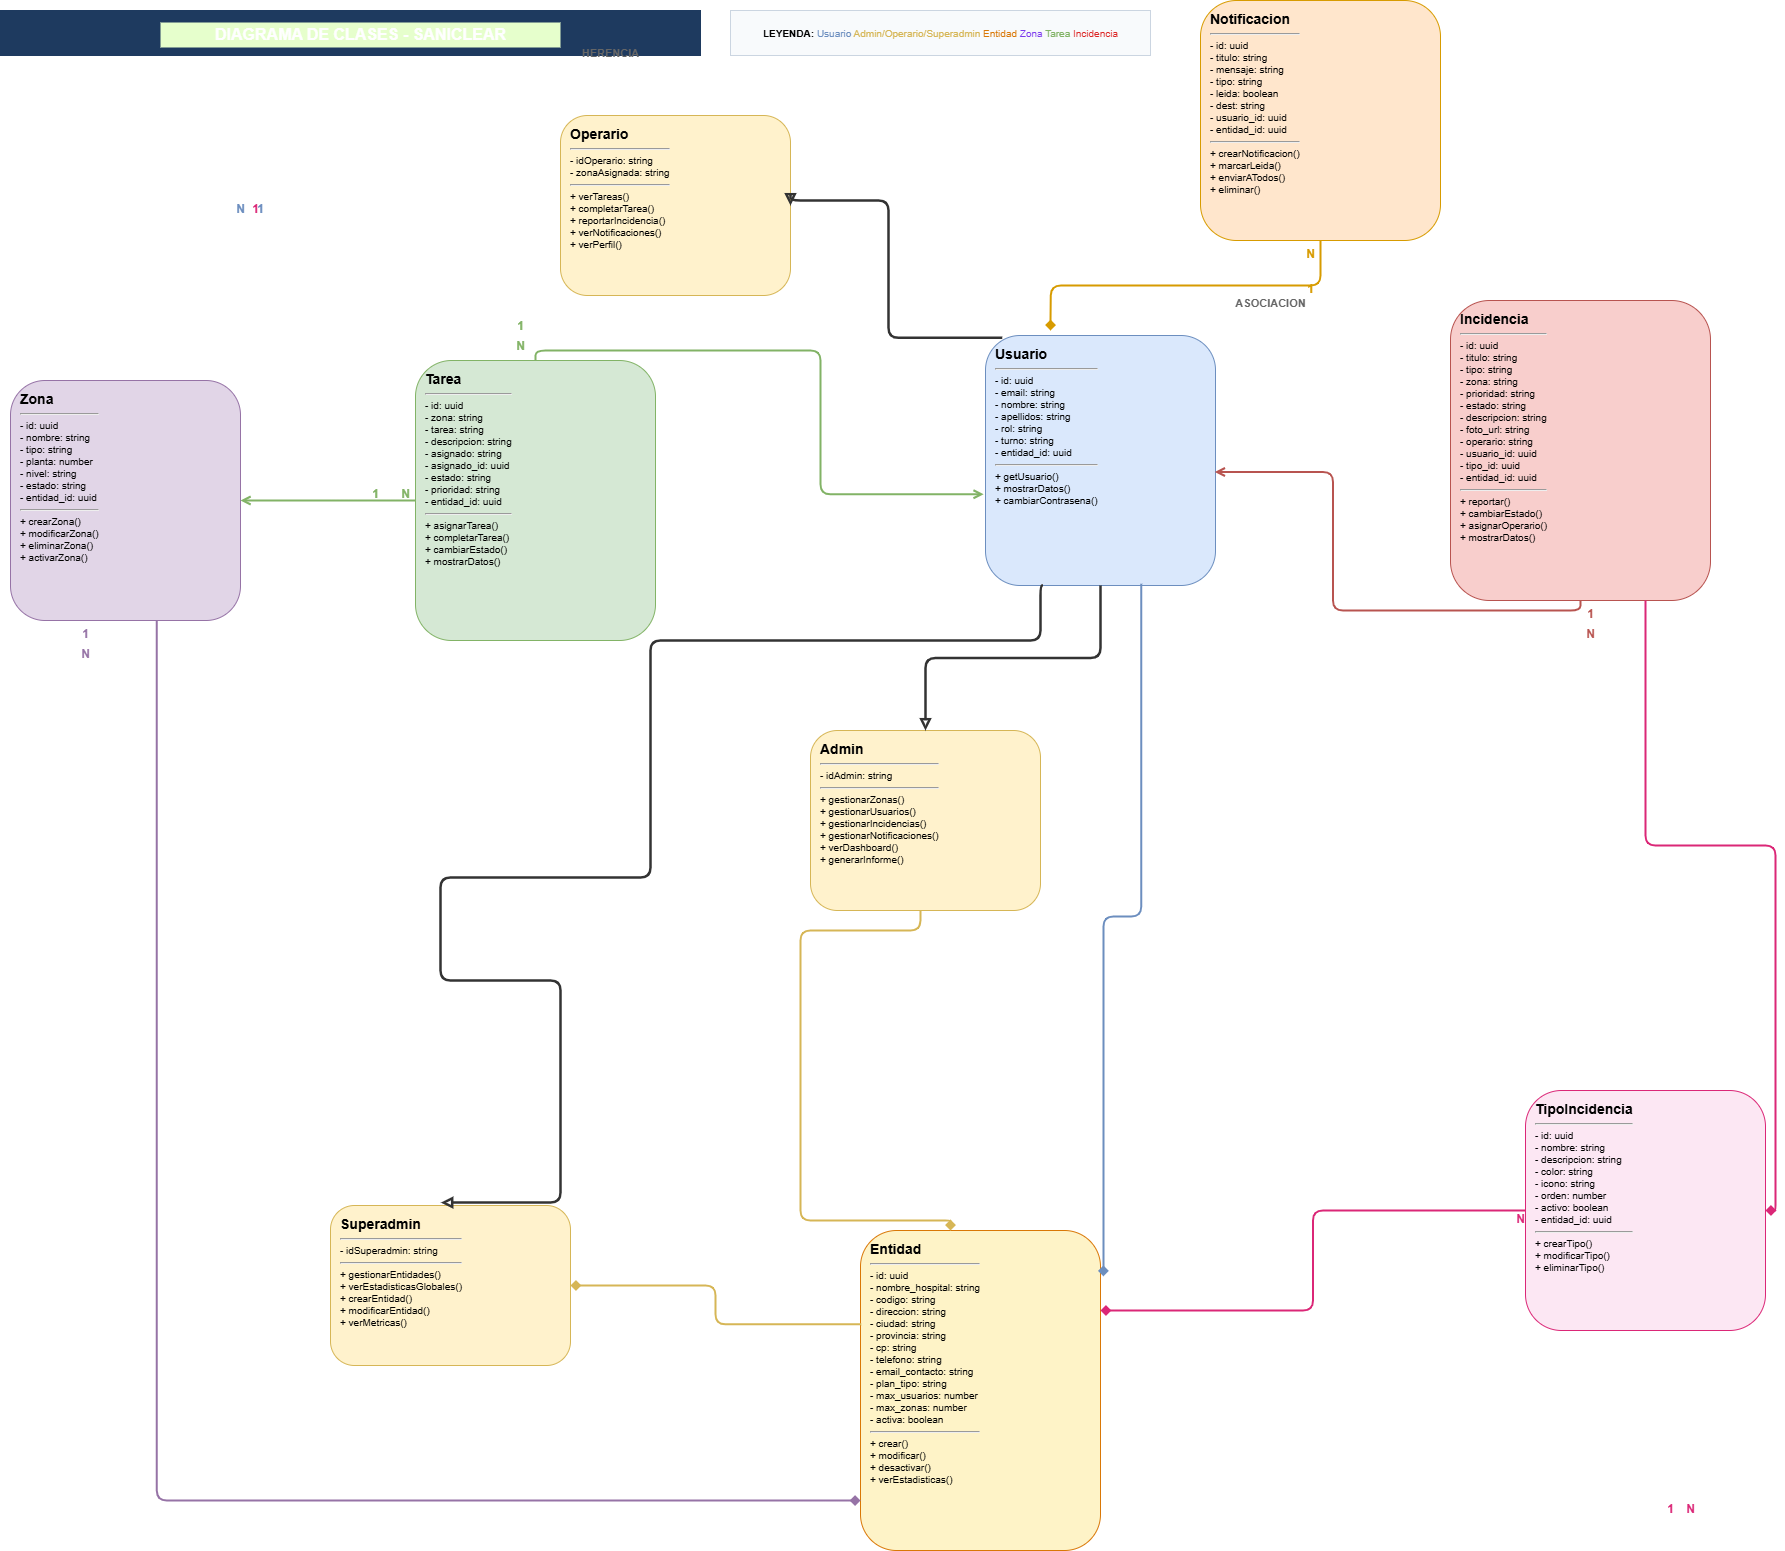

The diagram above was exported from draw.io. Its source (the exported page's mxGraphModel, read from the mxfile embedded in the PNG):
<mxGraphModel dx="1040" dy="569" grid="1" gridSize="10" guides="1" tooltips="1" connect="1" arrows="1" fold="1" page="1" pageScale="1" pageWidth="2200" pageHeight="1400" math="0" shadow="0">
  <root>
    <mxCell id="0" />
    <mxCell id="1" parent="0" />
    <mxCell id="header_bg" value="" style="rounded=2;whiteSpace=wrap;html=1;fillColor=#1e3a5f;strokeColor=#1e3a5f;" parent="1" vertex="1">
      <mxGeometry x="20" y="10" width="700" height="45" as="geometry" />
    </mxCell>
    <mxCell id="header_txt" value="&lt;b&gt;DIAGRAMA DE CLASES - SANICLEAR&lt;/b&gt;" style="text;html=1;strokeColor=none;fillColor=#E6FFCC;align=center;verticalAlign=middle;fontSize=16;fontFamily=Helvetica;fontColor=#ffffff;" parent="1" vertex="1">
      <mxGeometry x="180" y="22" width="400" height="25" as="geometry" />
    </mxCell>
    <mxCell id="legend_bg" value="" style="rounded=2;whiteSpace=wrap;html=1;fillColor=#f8fafc;strokeColor=#cbd5e1;" parent="1" vertex="1">
      <mxGeometry x="750" y="10" width="420" height="45" as="geometry" />
    </mxCell>
    <mxCell id="legend_txt" value="&lt;b&gt;LEYENDA:&lt;/b&gt; &lt;font color=&quot;#6c8ebf&quot;&gt;Usuario&lt;/font&gt; &lt;font color=&quot;#d6b656&quot;&gt;Admin/Operario/Superadmin&lt;/font&gt; &lt;font color=&quot;#d97706&quot;&gt;Entidad&lt;/font&gt; &lt;font color=&quot;#7c3aed&quot;&gt;Zona&lt;/font&gt; &lt;font color=&quot;#82b366&quot;&gt;Tarea&lt;/font&gt; &lt;font color=&quot;#dc2626&quot;&gt;Incidencia&lt;/font&gt;" style="text;html=1;strokeColor=none;fillColor=none;align=center;verticalAlign=middle;fontSize=10;fontFamily=Helvetica;" parent="1" vertex="1">
      <mxGeometry x="760" y="22" width="400" height="22" as="geometry" />
    </mxCell>
    <mxCell id="c_entidad" value="&lt;b style=&quot;font-size:14px&quot;&gt;Entidad&lt;/b&gt;&lt;hr/&gt;- id: uuid&lt;br&gt;- nombre_hospital: string&lt;br&gt;- codigo: string&lt;br&gt;- direccion: string&lt;br&gt;- ciudad: string&lt;br&gt;- provincia: string&lt;br&gt;- cp: string&lt;br&gt;- telefono: string&lt;br&gt;- email_contacto: string&lt;br&gt;- plan_tipo: string&lt;br&gt;- max_usuarios: number&lt;br&gt;- max_zonas: number&lt;br&gt;- activa: boolean&lt;hr/&gt;+ crear()&lt;br&gt;+ modificar()&lt;br&gt;+ desactivar()&lt;br&gt;+ verEstadisticas()" style="rounded=1;whiteSpace=wrap;html=1;fillColor=#fef3c7;strokeColor=#d97706;fontSize=10;align=left;verticalAlign=top;spacingLeft=8;spacingTop=4;fontFamily=Helvetica;" parent="1" vertex="1">
      <mxGeometry x="880" y="1230" width="240" height="320" as="geometry" />
    </mxCell>
    <mxCell id="c_usuario" value="&lt;b style=&quot;font-size:14px&quot;&gt;Usuario&lt;/b&gt;&lt;hr/&gt;- id: uuid&lt;br&gt;- email: string&lt;br&gt;- nombre: string&lt;br&gt;- apellidos: string&lt;br&gt;- rol: string&lt;br&gt;- turno: string&lt;br&gt;- entidad_id: uuid&lt;hr/&gt;+ getUsuario()&lt;br&gt;+ mostrarDatos()&lt;br&gt;+ cambiarContrasena()" style="rounded=1;whiteSpace=wrap;html=1;fillColor=#dae8fc;strokeColor=#6c8ebf;fontSize=10;align=left;verticalAlign=top;spacingLeft=8;spacingTop=4;fontFamily=Helvetica;" parent="1" vertex="1">
      <mxGeometry x="1005" y="335" width="230" height="250" as="geometry" />
    </mxCell>
    <mxCell id="c_admin" value="&lt;b style=&quot;font-size:14px&quot;&gt;Admin&lt;/b&gt;&lt;hr/&gt;- idAdmin: string&lt;hr/&gt;+ gestionarZonas()&lt;br&gt;+ gestionarUsuarios()&lt;br&gt;+ gestionarIncidencias()&lt;br&gt;+ gestionarNotificaciones()&lt;br&gt;+ verDashboard()&lt;br&gt;+ generarInforme()" style="rounded=1;whiteSpace=wrap;html=1;fillColor=#fff2cc;strokeColor=#d6b656;fontSize=10;align=left;verticalAlign=top;spacingLeft=8;spacingTop=4;fontFamily=Helvetica;" parent="1" vertex="1">
      <mxGeometry x="830" y="730" width="230" height="180" as="geometry" />
    </mxCell>
    <mxCell id="c_operario" value="&lt;b style=&quot;font-size:14px&quot;&gt;Operario&lt;/b&gt;&lt;hr/&gt;- idOperario: string&lt;br&gt;- zonaAsignada: string&lt;hr/&gt;+ verTareas()&lt;br&gt;+ completarTarea()&lt;br&gt;+ reportarIncidencia()&lt;br&gt;+ verNotificaciones()&lt;br&gt;+ verPerfil()" style="rounded=1;whiteSpace=wrap;html=1;fillColor=#fff2cc;strokeColor=#d6b656;fontSize=10;align=left;verticalAlign=top;spacingLeft=8;spacingTop=4;fontFamily=Helvetica;" parent="1" vertex="1">
      <mxGeometry x="580" y="115" width="230" height="180" as="geometry" />
    </mxCell>
    <mxCell id="c_superadmin" value="&lt;b style=&quot;font-size:14px&quot;&gt;Superadmin&lt;/b&gt;&lt;hr/&gt;- idSuperadmin: string&lt;hr/&gt;+ gestionarEntidades()&lt;br&gt;+ verEstadisticasGlobales()&lt;br&gt;+ crearEntidad()&lt;br&gt;+ modificarEntidad()&lt;br&gt;+ verMetricas()" style="rounded=1;whiteSpace=wrap;html=1;fillColor=#fff2cc;strokeColor=#d6b656;fontSize=10;align=left;verticalAlign=top;spacingLeft=8;spacingTop=4;fontFamily=Helvetica;" parent="1" vertex="1">
      <mxGeometry x="350" y="1205" width="240" height="160" as="geometry" />
    </mxCell>
    <mxCell id="c_zona" value="&lt;b style=&quot;font-size:14px&quot;&gt;Zona&lt;/b&gt;&lt;hr/&gt;- id: uuid&lt;br&gt;- nombre: string&lt;br&gt;- tipo: string&lt;br&gt;- planta: number&lt;br&gt;- nivel: string&lt;br&gt;- estado: string&lt;br&gt;- entidad_id: uuid&lt;hr/&gt;+ crearZona()&lt;br&gt;+ modificarZona()&lt;br&gt;+ eliminarZona()&lt;br&gt;+ activarZona()" style="rounded=1;whiteSpace=wrap;html=1;fillColor=#e1d5e7;strokeColor=#9673a6;fontSize=10;align=left;verticalAlign=top;spacingLeft=8;spacingTop=4;fontFamily=Helvetica;" parent="1" vertex="1">
      <mxGeometry x="30" y="380" width="230" height="240" as="geometry" />
    </mxCell>
    <mxCell id="c_tarea" value="&lt;b style=&quot;font-size:14px&quot;&gt;Tarea&lt;/b&gt;&lt;hr/&gt;- id: uuid&lt;br&gt;- zona: string&lt;br&gt;- tarea: string&lt;br&gt;- descripcion: string&lt;br&gt;- asignado: string&lt;br&gt;- asignado_id: uuid&lt;br&gt;- estado: string&lt;br&gt;- prioridad: string&lt;br&gt;- entidad_id: uuid&lt;hr/&gt;+ asignarTarea()&lt;br&gt;+ completarTarea()&lt;br&gt;+ cambiarEstado()&lt;br&gt;+ mostrarDatos()" style="rounded=1;whiteSpace=wrap;html=1;fillColor=#d5e8d4;strokeColor=#82b366;fontSize=10;align=left;verticalAlign=top;spacingLeft=8;spacingTop=4;fontFamily=Helvetica;" parent="1" vertex="1">
      <mxGeometry x="435" y="360" width="240" height="280" as="geometry" />
    </mxCell>
    <mxCell id="c_tipoincidencia" value="&lt;b style=&quot;font-size:14px&quot;&gt;TipoIncidencia&lt;/b&gt;&lt;hr/&gt;- id: uuid&lt;br&gt;- nombre: string&lt;br&gt;- descripcion: string&lt;br&gt;- color: string&lt;br&gt;- icono: string&lt;br&gt;- orden: number&lt;br&gt;- activo: boolean&lt;br&gt;- entidad_id: uuid&lt;hr/&gt;+ crearTipo()&lt;br&gt;+ modificarTipo()&lt;br&gt;+ eliminarTipo()" style="rounded=1;whiteSpace=wrap;html=1;fillColor=#fce7f3;strokeColor=#db2777;fontSize=10;align=left;verticalAlign=top;spacingLeft=8;spacingTop=4;fontFamily=Helvetica;" parent="1" vertex="1">
      <mxGeometry x="1545" y="1090" width="240" height="240" as="geometry" />
    </mxCell>
    <mxCell id="c_incidencia" value="&lt;b style=&quot;font-size:14px&quot;&gt;Incidencia&lt;/b&gt;&lt;hr/&gt;- id: uuid&lt;br&gt;- titulo: string&lt;br&gt;- tipo: string&lt;br&gt;- zona: string&lt;br&gt;- prioridad: string&lt;br&gt;- estado: string&lt;br&gt;- descripcion: string&lt;br&gt;- foto_url: string&lt;br&gt;- operario: string&lt;br&gt;- usuario_id: uuid&lt;br&gt;- tipo_id: uuid&lt;br&gt;- entidad_id: uuid&lt;hr/&gt;+ reportar()&lt;br&gt;+ cambiarEstado()&lt;br&gt;+ asignarOperario()&lt;br&gt;+ mostrarDatos()" style="rounded=1;whiteSpace=wrap;html=1;fillColor=#f8cecc;strokeColor=#b85450;fontSize=10;align=left;verticalAlign=top;spacingLeft=8;spacingTop=4;fontFamily=Helvetica;" parent="1" vertex="1">
      <mxGeometry x="1470" y="300" width="260" height="300" as="geometry" />
    </mxCell>
    <mxCell id="c_notificacion" value="&lt;b style=&quot;font-size:14px&quot;&gt;Notificacion&lt;/b&gt;&lt;hr/&gt;- id: uuid&lt;br&gt;- titulo: string&lt;br&gt;- mensaje: string&lt;br&gt;- tipo: string&lt;br&gt;- leida: boolean&lt;br&gt;- dest: string&lt;br&gt;- usuario_id: uuid&lt;br&gt;- entidad_id: uuid&lt;hr/&gt;+ crearNotificacion()&lt;br&gt;+ marcarLeida()&lt;br&gt;+ enviarATodos()&lt;br&gt;+ eliminar()" style="rounded=1;whiteSpace=wrap;html=1;fillColor=#ffe6cc;strokeColor=#d79b00;fontSize=10;align=left;verticalAlign=top;spacingLeft=8;spacingTop=4;fontFamily=Helvetica;" parent="1" vertex="1">
      <mxGeometry x="1220" width="240" height="240" as="geometry" />
    </mxCell>
    <mxCell id="e_herencia1" style="endArrow=block;endFill=0;edgeStyle=orthogonalEdgeStyle;rounded=1;html=1;strokeColor=#333;strokeWidth=2.5;exitX=0.5;exitY=1;exitDx=0;exitDy=0;entryX=0.5;entryY=0;entryDx=0;entryDy=0;" parent="1" source="c_usuario" target="c_admin" edge="1">
      <mxGeometry relative="1" as="geometry" />
    </mxCell>
    <mxCell id="e_herencia2" style="endArrow=block;endFill=0;edgeStyle=orthogonalEdgeStyle;rounded=1;html=1;strokeColor=#333;strokeWidth=2.5;exitX=0.073;exitY=0.009;exitDx=0;exitDy=0;entryX=1;entryY=0.5;entryDx=0;entryDy=0;exitPerimeter=0;" parent="1" source="c_usuario" target="c_operario" edge="1">
      <mxGeometry relative="1" as="geometry">
        <Array as="points">
          <mxPoint x="908" y="337" />
          <mxPoint x="908" y="200" />
          <mxPoint x="810" y="200" />
        </Array>
      </mxGeometry>
    </mxCell>
    <mxCell id="e_herencia3" style="endArrow=block;endFill=0;edgeStyle=orthogonalEdgeStyle;rounded=1;html=1;strokeColor=#333;strokeWidth=2.5;exitX=0.25;exitY=1;exitDx=0;exitDy=0;entryX=0.46;entryY=-0.018;entryDx=0;entryDy=0;entryPerimeter=0;" parent="1" source="c_usuario" target="c_superadmin" edge="1">
      <mxGeometry relative="1" as="geometry">
        <mxPoint x="1044.4499999999998" y="650.73" as="sourcePoint" />
        <mxPoint x="580" y="1000" as="targetPoint" />
        <Array as="points">
          <mxPoint x="1060" y="585" />
          <mxPoint x="1060" y="640" />
          <mxPoint x="670" y="640" />
          <mxPoint x="670" y="877" />
          <mxPoint x="460" y="877" />
          <mxPoint x="460" y="980" />
          <mxPoint x="580" y="980" />
        </Array>
      </mxGeometry>
    </mxCell>
    <mxCell id="e_usuario_entidad" style="endArrow=diamond;endFill=1;edgeStyle=orthogonalEdgeStyle;rounded=1;html=1;strokeColor=#6c8ebf;strokeWidth=2;exitX=0.677;exitY=0.993;exitDx=0;exitDy=0;entryX=1.012;entryY=0.143;entryDx=0;entryDy=0;entryPerimeter=0;exitPerimeter=0;" parent="1" source="c_usuario" target="c_entidad" edge="1">
      <mxGeometry relative="1" as="geometry">
        <Array as="points">
          <mxPoint x="1161" y="916" />
        </Array>
      </mxGeometry>
    </mxCell>
    <mxCell id="e_admin_entidad" style="endArrow=diamond;endFill=1;edgeStyle=orthogonalEdgeStyle;rounded=1;html=1;strokeColor=#d6b656;strokeWidth=2;exitX=0.478;exitY=1;exitDx=0;exitDy=0;entryX=0.375;entryY=0;entryDx=0;entryDy=0;entryPerimeter=0;exitPerimeter=0;" parent="1" source="c_admin" target="c_entidad" edge="1">
      <mxGeometry relative="1" as="geometry">
        <Array as="points">
          <mxPoint x="940" y="930" />
          <mxPoint x="820" y="930" />
          <mxPoint x="820" y="1220" />
          <mxPoint x="970" y="1220" />
        </Array>
      </mxGeometry>
    </mxCell>
    <mxCell id="e_superadmin_entidad" style="endArrow=diamond;endFill=1;edgeStyle=orthogonalEdgeStyle;rounded=1;html=1;strokeColor=#d6b656;strokeWidth=2;exitX=0.003;exitY=0.293;exitDx=0;exitDy=0;entryX=1;entryY=0.5;entryDx=0;entryDy=0;exitPerimeter=0;" parent="1" source="c_entidad" target="c_superadmin" edge="1">
      <mxGeometry relative="1" as="geometry" />
    </mxCell>
    <mxCell id="l_usuario_entidad" value="1" style="text;html=1;strokeColor=none;fillColor=none;align=center;fontSize=12;fontStyle=1;fontColor=#6c8ebf;" parent="1" vertex="1">
      <mxGeometry x="270" y="195" width="20" height="20" as="geometry" />
    </mxCell>
    <mxCell id="l_entidad_usuario" value="N" style="text;html=1;strokeColor=none;fillColor=none;align=center;fontSize=12;fontStyle=1;fontColor=#6c8ebf;" parent="1" vertex="1">
      <mxGeometry x="250" y="195" width="20" height="20" as="geometry" />
    </mxCell>
    <mxCell id="e_zona_entidad" style="endArrow=diamond;endFill=1;edgeStyle=orthogonalEdgeStyle;rounded=1;html=1;strokeColor=#9673a6;strokeWidth=2;exitX=0.636;exitY=1;exitDx=0;exitDy=0;entryX=0;entryY=0.844;entryDx=0;entryDy=0;exitPerimeter=0;entryPerimeter=0;" parent="1" source="c_zona" target="c_entidad" edge="1">
      <mxGeometry relative="1" as="geometry" />
    </mxCell>
    <mxCell id="l_zona_entidad" value="1" style="text;html=1;strokeColor=none;fillColor=none;align=center;fontSize=12;fontStyle=1;fontColor=#9673a6;" parent="1" vertex="1">
      <mxGeometry x="95" y="620" width="20" height="20" as="geometry" />
    </mxCell>
    <mxCell id="l_entidad_zona" value="N" style="text;html=1;strokeColor=none;fillColor=none;align=center;fontSize=12;fontStyle=1;fontColor=#9673a6;" parent="1" vertex="1">
      <mxGeometry x="95" y="640" width="20" height="20" as="geometry" />
    </mxCell>
    <mxCell id="e_tarea_zona" style="endArrow=open;endFill=1;edgeStyle=orthogonalEdgeStyle;rounded=1;html=1;strokeColor=#82b366;strokeWidth=2;exitX=0;exitY=0.5;exitDx=0;exitDy=0;entryX=1;entryY=0.5;entryDx=0;entryDy=0;" parent="1" source="c_tarea" target="c_zona" edge="1">
      <mxGeometry relative="1" as="geometry" />
    </mxCell>
    <mxCell id="l_tarea_zona" value="N" style="text;html=1;strokeColor=none;fillColor=none;align=center;fontSize=12;fontStyle=1;fontColor=#82b366;" parent="1" vertex="1">
      <mxGeometry x="415" y="480" width="20" height="20" as="geometry" />
    </mxCell>
    <mxCell id="l_zona_tarea" value="1" style="text;html=1;strokeColor=none;fillColor=none;align=center;fontSize=12;fontStyle=1;fontColor=#82b366;" parent="1" vertex="1">
      <mxGeometry x="385" y="480" width="20" height="20" as="geometry" />
    </mxCell>
    <mxCell id="e_tarea_usuario" style="endArrow=open;endFill=1;edgeStyle=orthogonalEdgeStyle;rounded=1;html=1;strokeColor=#82b366;strokeWidth=2;exitX=0.5;exitY=0;exitDx=0;exitDy=0;entryX=-0.008;entryY=0.635;entryDx=0;entryDy=0;entryPerimeter=0;" parent="1" source="c_tarea" target="c_usuario" edge="1">
      <mxGeometry relative="1" as="geometry" />
    </mxCell>
    <mxCell id="l_tarea_usuario" value="N" style="text;html=1;strokeColor=none;fillColor=none;align=center;fontSize=12;fontStyle=1;fontColor=#82b366;" parent="1" vertex="1">
      <mxGeometry x="530" y="332" width="20" height="20" as="geometry" />
    </mxCell>
    <mxCell id="l_usuario_tarea" value="1" style="text;html=1;strokeColor=none;fillColor=none;align=center;fontSize=12;fontStyle=1;fontColor=#82b366;" parent="1" vertex="1">
      <mxGeometry x="530" y="312" width="20" height="20" as="geometry" />
    </mxCell>
    <mxCell id="e_incidencia_usuario" style="endArrow=open;endFill=1;edgeStyle=orthogonalEdgeStyle;rounded=1;html=1;strokeColor=#b85450;strokeWidth=2;exitX=0.5;exitY=1;exitDx=0;exitDy=0;entryX=0.997;entryY=0.546;entryDx=0;entryDy=0;entryPerimeter=0;" parent="1" source="c_incidencia" target="c_usuario" edge="1">
      <mxGeometry relative="1" as="geometry" />
    </mxCell>
    <mxCell id="l_incidencia_usuario" value="N" style="text;html=1;strokeColor=none;fillColor=none;align=center;fontSize=12;fontStyle=1;fontColor=#b85450;" parent="1" vertex="1">
      <mxGeometry x="1600" y="620" width="20" height="20" as="geometry" />
    </mxCell>
    <mxCell id="l_usuario_incidencia" value="1" style="text;html=1;strokeColor=none;fillColor=none;align=center;fontSize=12;fontStyle=1;fontColor=#b85450;" parent="1" vertex="1">
      <mxGeometry x="1600" y="600" width="20" height="20" as="geometry" />
    </mxCell>
    <mxCell id="e_incidencia_tipo" style="endArrow=diamond;endFill=1;edgeStyle=orthogonalEdgeStyle;rounded=1;html=1;strokeColor=#db2777;strokeWidth=2;exitX=0.75;exitY=1;exitDx=0;exitDy=0;entryX=1;entryY=0.5;entryDx=0;entryDy=0;" parent="1" source="c_incidencia" target="c_tipoincidencia" edge="1">
      <mxGeometry relative="1" as="geometry" />
    </mxCell>
    <mxCell id="l_incidencia_tipo" value="N" style="text;html=1;strokeColor=none;fillColor=none;align=center;fontSize=12;fontStyle=1;fontColor=#db2777;" parent="1" vertex="1">
      <mxGeometry x="1700" y="1495" width="20" height="20" as="geometry" />
    </mxCell>
    <mxCell id="l_tipo_incidencia" value="1" style="text;html=1;strokeColor=none;fillColor=none;align=center;fontSize=12;fontStyle=1;fontColor=#db2777;" parent="1" vertex="1">
      <mxGeometry x="1680" y="1495" width="20" height="20" as="geometry" />
    </mxCell>
    <mxCell id="e_notificacion_usuario" style="endArrow=diamond;endFill=1;edgeStyle=orthogonalEdgeStyle;rounded=1;html=1;strokeColor=#d79b00;strokeWidth=2;exitX=0.5;exitY=1;exitDx=0;exitDy=0;" parent="1" source="c_notificacion" edge="1">
      <mxGeometry relative="1" as="geometry">
        <mxPoint x="1070" y="330" as="targetPoint" />
      </mxGeometry>
    </mxCell>
    <mxCell id="l_notificacion_usuario" value="N" style="text;html=1;strokeColor=none;fillColor=none;align=center;fontSize=12;fontStyle=1;fontColor=#d79b00;" parent="1" vertex="1">
      <mxGeometry x="1320" y="240" width="20" height="20" as="geometry" />
    </mxCell>
    <mxCell id="l_usuario_notificacion" value="1" style="text;html=1;strokeColor=none;fillColor=none;align=center;fontSize=12;fontStyle=1;fontColor=#d79b00;" parent="1" vertex="1">
      <mxGeometry x="1320" y="275" width="20" height="5" as="geometry" />
    </mxCell>
    <mxCell id="e_tipoincidencia_entidad" style="endArrow=diamond;endFill=1;edgeStyle=orthogonalEdgeStyle;rounded=1;html=1;strokeColor=#db2777;strokeWidth=2;exitX=0;exitY=0.5;exitDx=0;exitDy=0;entryX=1;entryY=0.25;entryDx=0;entryDy=0;" parent="1" source="c_tipoincidencia" target="c_entidad" edge="1">
      <mxGeometry relative="1" as="geometry" />
    </mxCell>
    <mxCell id="l_tipoincidencia_entidad" value="N" style="text;html=1;strokeColor=none;fillColor=none;align=center;fontSize=12;fontStyle=1;fontColor=#db2777;" parent="1" vertex="1">
      <mxGeometry x="1530" y="1205" width="20" height="20" as="geometry" />
    </mxCell>
    <mxCell id="l_entidad_tipoincidencia" value="1" style="text;html=1;strokeColor=none;fillColor=none;align=center;fontSize=12;fontStyle=1;fontColor=#db2777;" parent="1" vertex="1">
      <mxGeometry x="265" y="195" width="20" height="20" as="geometry" />
    </mxCell>
    <mxCell id="t_herencia" value="&lt;b&gt;HERENCIA&lt;/b&gt;" style="text;html=1;strokeColor=none;fillColor=none;align=center;fontSize=11;fontColor=#666;fontFamily=Helvetica;" parent="1" vertex="1">
      <mxGeometry x="590" y="40" width="80" height="22" as="geometry" />
    </mxCell>
    <mxCell id="t_agregacion" value="&lt;b&gt;ASOCIACION&lt;/b&gt;" style="text;html=1;strokeColor=none;fillColor=none;align=center;fontSize=11;fontColor=#666;fontFamily=Helvetica;" parent="1" vertex="1">
      <mxGeometry x="1240" y="290" width="100" height="22" as="geometry" />
    </mxCell>
  </root>
</mxGraphModel>